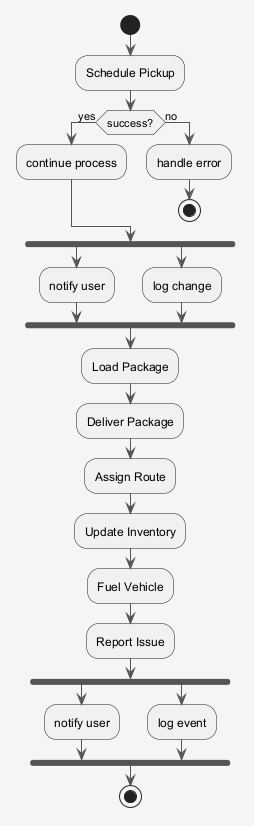

The diagram above was rendered by PlantUML. Its source (embedded in the PNG):
@startuml
skinparam shadowing false
skinparam backgroundColor #F5F5F5
skinparam ArrowColor #555555
start
:Schedule Pickup;
if (success?) then (yes)
:continue process;
else (no)
:handle error;
stop
endif
fork
:notify user;
fork again
:log change;
end fork
:Load Package;
:Deliver Package;
:Assign Route;
:Update Inventory;
:Fuel Vehicle;
:Report Issue;
fork
:notify user;
fork again
:log event;
end fork
stop
@enduml